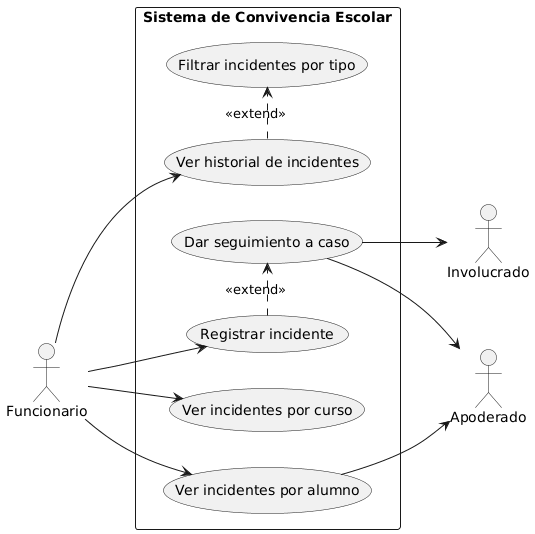

The diagram above was rendered by PlantUML. Its source (embedded in the PNG):
@startuml
left to right direction

actor Funcionario
actor Involucrado
actor Apoderado

rectangle "Sistema de Convivencia Escolar" {

  Funcionario --> (Registrar incidente)
  Funcionario --> (Ver historial de incidentes)
(Dar seguimiento a caso)
  Funcionario --> (Ver incidentes por curso)
   Funcionario --> (Ver incidentes por alumno)
   (Filtrar incidentes por tipo)

  (Dar seguimiento a caso) --> Involucrado
  (Dar seguimiento a caso) --> Apoderado
  (Ver incidentes por alumno) --> Apoderado

  (Ver historial de incidentes) .> (Filtrar incidentes por tipo) : <<extend>>
  (Registrar incidente) .> (Dar seguimiento a caso) : <<extend>>
}
@enduml